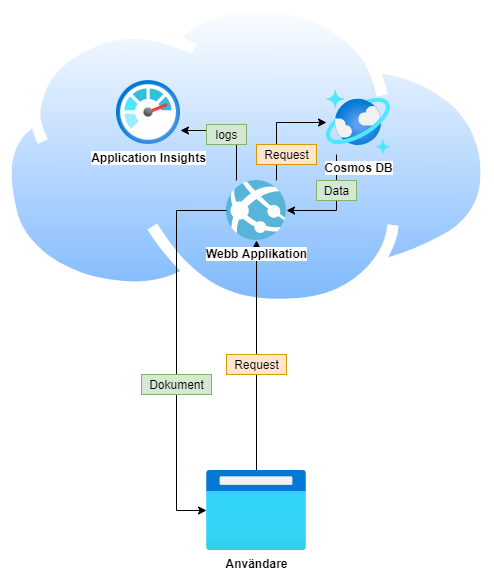

The diagram above was exported from draw.io. Its source (the exported page's mxGraphModel, read from the mxfile embedded in the PNG):
<mxGraphModel dx="1185" dy="662" grid="1" gridSize="10" guides="1" tooltips="1" connect="1" arrows="1" fold="1" page="1" pageScale="1" pageWidth="1169" pageHeight="827" math="0" shadow="0">
  <root>
    <mxCell id="0" />
    <mxCell id="1" parent="0" />
    <mxCell id="2l8pwkkXKffPEc-NRD5w-1" value="" style="aspect=fixed;perimeter=ellipsePerimeter;html=1;align=center;shadow=0;dashed=0;spacingTop=3;image;image=img/lib/active_directory/internet_cloud.svg;" parent="1" vertex="1">
      <mxGeometry x="394" y="60" width="492.06" height="310" as="geometry" />
    </mxCell>
    <mxCell id="ojhByblXWlTlD4D6Gux5-1" value="&lt;b&gt;Application Insights&lt;/b&gt;" style="aspect=fixed;html=1;points=[];align=center;image;fontSize=12;image=img/lib/azure2/management_governance/Monitor.svg;" vertex="1" parent="1">
      <mxGeometry x="510" y="140" width="64" height="64" as="geometry" />
    </mxCell>
    <mxCell id="ojhByblXWlTlD4D6Gux5-14" style="edgeStyle=orthogonalEdgeStyle;rounded=0;orthogonalLoop=1;jettySize=auto;html=1;startArrow=none;" edge="1" parent="1" source="ojhByblXWlTlD4D6Gux5-5" target="ojhByblXWlTlD4D6Gux5-2">
      <mxGeometry relative="1" as="geometry" />
    </mxCell>
    <mxCell id="ojhByblXWlTlD4D6Gux5-18" style="edgeStyle=orthogonalEdgeStyle;rounded=0;orthogonalLoop=1;jettySize=auto;html=1;" edge="1" parent="1" source="ojhByblXWlTlD4D6Gux5-2" target="ojhByblXWlTlD4D6Gux5-1">
      <mxGeometry relative="1" as="geometry">
        <Array as="points">
          <mxPoint x="630" y="190" />
        </Array>
      </mxGeometry>
    </mxCell>
    <mxCell id="ojhByblXWlTlD4D6Gux5-19" style="edgeStyle=orthogonalEdgeStyle;rounded=0;orthogonalLoop=1;jettySize=auto;html=1;" edge="1" parent="1" source="ojhByblXWlTlD4D6Gux5-2" target="ojhByblXWlTlD4D6Gux5-3">
      <mxGeometry relative="1" as="geometry">
        <Array as="points">
          <mxPoint x="670" y="182" />
        </Array>
      </mxGeometry>
    </mxCell>
    <mxCell id="ojhByblXWlTlD4D6Gux5-2" value="&lt;b&gt;Webb Applikation&lt;/b&gt;" style="sketch=0;aspect=fixed;html=1;points=[];align=center;image;fontSize=12;image=img/lib/mscae/App_Services.svg;" vertex="1" parent="1">
      <mxGeometry x="620" y="240" width="60" height="60" as="geometry" />
    </mxCell>
    <mxCell id="ojhByblXWlTlD4D6Gux5-22" style="edgeStyle=orthogonalEdgeStyle;rounded=0;orthogonalLoop=1;jettySize=auto;html=1;" edge="1" parent="1" source="ojhByblXWlTlD4D6Gux5-3" target="ojhByblXWlTlD4D6Gux5-2">
      <mxGeometry relative="1" as="geometry">
        <Array as="points">
          <mxPoint x="730" y="270" />
        </Array>
      </mxGeometry>
    </mxCell>
    <mxCell id="ojhByblXWlTlD4D6Gux5-3" value="&lt;b&gt;Cosmos DB&lt;/b&gt;" style="aspect=fixed;html=1;points=[];align=center;image;fontSize=12;image=img/lib/azure2/databases/Azure_Cosmos_DB.svg;" vertex="1" parent="1">
      <mxGeometry x="720" y="150" width="64" height="64" as="geometry" />
    </mxCell>
    <mxCell id="ojhByblXWlTlD4D6Gux5-11" style="edgeStyle=orthogonalEdgeStyle;rounded=0;orthogonalLoop=1;jettySize=auto;html=1;" edge="1" parent="1" source="ojhByblXWlTlD4D6Gux5-2" target="ojhByblXWlTlD4D6Gux5-5">
      <mxGeometry relative="1" as="geometry">
        <Array as="points">
          <mxPoint x="570" y="270" />
          <mxPoint x="570" y="570" />
        </Array>
      </mxGeometry>
    </mxCell>
    <mxCell id="ojhByblXWlTlD4D6Gux5-5" value="&lt;b&gt;Användare&lt;/b&gt;" style="aspect=fixed;html=1;points=[];align=center;image;fontSize=12;image=img/lib/azure2/general/Browser.svg;" vertex="1" parent="1">
      <mxGeometry x="600" y="530" width="100" height="80" as="geometry" />
    </mxCell>
    <mxCell id="ojhByblXWlTlD4D6Gux5-7" value="Request" style="text;html=1;align=center;verticalAlign=middle;resizable=0;points=[];autosize=1;strokeColor=#d79b00;fillColor=#ffe6cc;" vertex="1" parent="1">
      <mxGeometry x="620" y="414" width="60" height="20" as="geometry" />
    </mxCell>
    <mxCell id="ojhByblXWlTlD4D6Gux5-16" value="Dokument" style="text;html=1;align=center;verticalAlign=middle;resizable=0;points=[];autosize=1;strokeColor=#82b366;fillColor=#d5e8d4;" vertex="1" parent="1">
      <mxGeometry x="535" y="434" width="70" height="20" as="geometry" />
    </mxCell>
    <mxCell id="ojhByblXWlTlD4D6Gux5-23" value="Request" style="text;html=1;align=center;verticalAlign=middle;resizable=0;points=[];autosize=1;strokeColor=#d79b00;fillColor=#ffe6cc;" vertex="1" parent="1">
      <mxGeometry x="650" y="204" width="60" height="20" as="geometry" />
    </mxCell>
    <mxCell id="ojhByblXWlTlD4D6Gux5-24" value="Data" style="text;html=1;align=center;verticalAlign=middle;resizable=0;points=[];autosize=1;strokeColor=#82b366;fillColor=#d5e8d4;" vertex="1" parent="1">
      <mxGeometry x="710" y="240" width="40" height="20" as="geometry" />
    </mxCell>
    <mxCell id="ojhByblXWlTlD4D6Gux5-25" value="logs" style="text;html=1;align=center;verticalAlign=middle;resizable=0;points=[];autosize=1;strokeColor=#82b366;fillColor=#d5e8d4;" vertex="1" parent="1">
      <mxGeometry x="600" y="184" width="40" height="20" as="geometry" />
    </mxCell>
  </root>
</mxGraphModel>